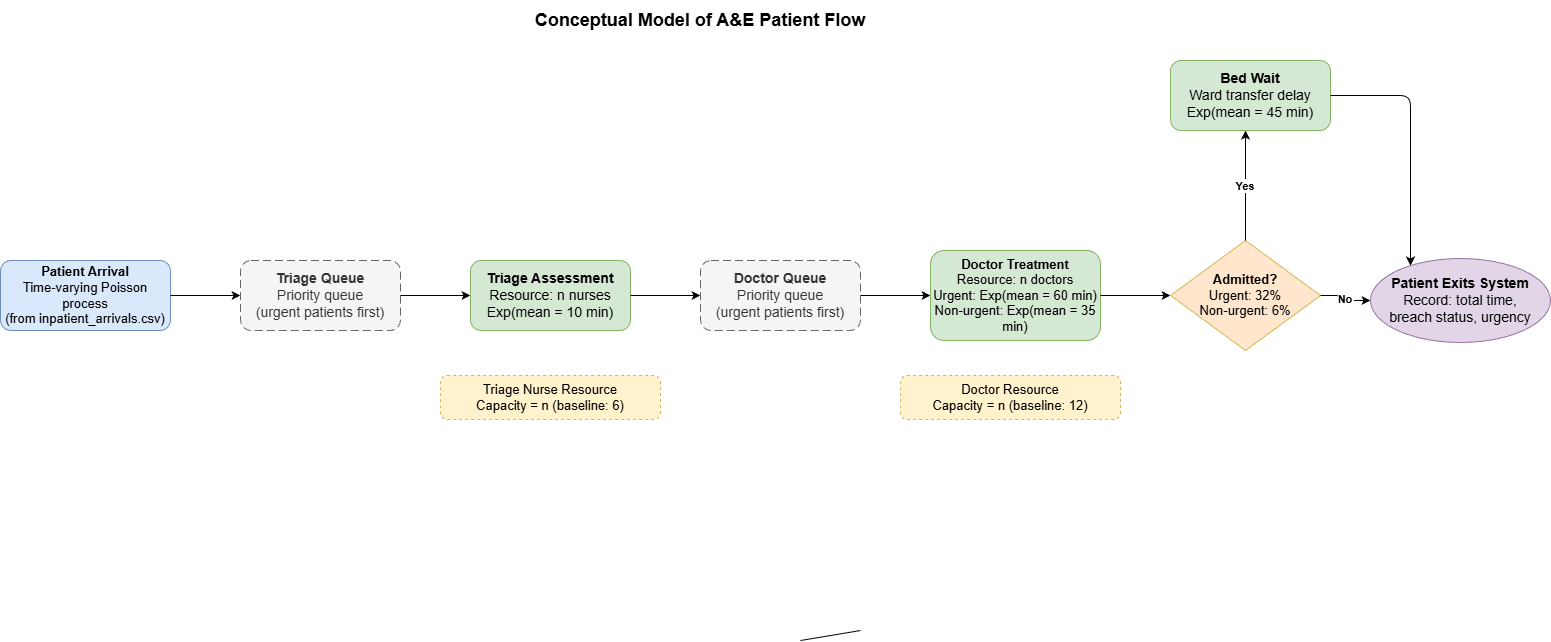

The diagram above was exported from draw.io. Its source (the exported page's mxGraphModel, read from the mxfile embedded in the PNG):
<mxGraphModel dx="1570" dy="841" grid="1" gridSize="10" guides="1" tooltips="1" connect="1" arrows="0" fold="1" page="1" pageScale="1" pageWidth="827" pageHeight="1169" background="#ffffff" math="0" shadow="0">
  <root>
    <mxCell id="0" />
    <mxCell id="1" parent="0" />
    <mxCell id="title" parent="1" style="text;html=1;strokeColor=none;fillColor=none;align=center;verticalAlign=middle;whiteSpace=wrap;fontSize=18;fontStyle=1;" value="Conceptual Model of A&amp;E Patient Flow" vertex="1">
      <mxGeometry height="40" width="900" x="310" y="180" as="geometry" />
    </mxCell>
    <mxCell id="arrival" parent="1" style="rounded=1;whiteSpace=wrap;html=1;fillColor=#dae8fc;strokeColor=#6c8ebf;fontSize=11;verticalAlign=middle;" value="&lt;font style=&quot;font-size: 13px;&quot;&gt;&lt;b style=&quot;&quot;&gt;Patient Arrival&lt;/b&gt;&lt;br&gt;Time-varying Poisson process&lt;br&gt;(from inpatient_arrivals.csv)&lt;/font&gt;" vertex="1">
      <mxGeometry height="70" width="170" x="60" y="440" as="geometry" />
    </mxCell>
    <mxCell id="e1" edge="1" parent="1" source="arrival" style="edgeStyle=orthogonalEdgeStyle;fontSize=10;" target="triage_queue">
      <mxGeometry relative="1" as="geometry" />
    </mxCell>
    <mxCell id="triage_queue" parent="1" style="rounded=1;whiteSpace=wrap;html=1;fillColor=#f5f5f5;strokeColor=#666666;fontColor=#333333;fontSize=11;dashed=1;dashPattern=8 4;" value="&lt;font style=&quot;font-size: 14px;&quot;&gt;&lt;b style=&quot;&quot;&gt;Triage Queue&lt;/b&gt;&lt;br&gt;Priority queue&lt;br&gt;(urgent patients first)&lt;/font&gt;" vertex="1">
      <mxGeometry height="70" width="160" x="300" y="440" as="geometry" />
    </mxCell>
    <mxCell id="e2" edge="1" parent="1" source="triage_queue" style="edgeStyle=orthogonalEdgeStyle;fontSize=10;" target="triage_process">
      <mxGeometry relative="1" as="geometry" />
    </mxCell>
    <mxCell id="triage_process" parent="1" style="rounded=1;whiteSpace=wrap;html=1;fillColor=#d5e8d4;strokeColor=#82b366;fontSize=11;" value="&lt;font style=&quot;font-size: 14px;&quot;&gt;&lt;b style=&quot;&quot;&gt;Triage Assessment&lt;/b&gt;&lt;br&gt;Resource: n nurses&lt;br&gt;Exp(mean = 10 min)&lt;/font&gt;" vertex="1">
      <mxGeometry height="70" width="160" x="530" y="440" as="geometry" />
    </mxCell>
    <mxCell id="e3" edge="1" parent="1" source="triage_process" style="edgeStyle=orthogonalEdgeStyle;fontSize=10;" target="doctor_queue">
      <mxGeometry relative="1" as="geometry" />
    </mxCell>
    <mxCell id="doctor_queue" parent="1" style="rounded=1;whiteSpace=wrap;html=1;fillColor=#f5f5f5;strokeColor=#666666;fontColor=#333333;fontSize=11;dashed=1;dashPattern=8 4;" value="&lt;font style=&quot;font-size: 14px;&quot;&gt;&lt;b style=&quot;&quot;&gt;Doctor Queue&lt;/b&gt;&lt;br&gt;Priority queue&lt;br&gt;(urgent patients first)&lt;/font&gt;" vertex="1">
      <mxGeometry height="70" width="160" x="760" y="440" as="geometry" />
    </mxCell>
    <mxCell id="e4" edge="1" parent="1" source="doctor_queue" style="edgeStyle=orthogonalEdgeStyle;fontSize=10;" target="doctor_treatment">
      <mxGeometry relative="1" as="geometry" />
    </mxCell>
    <mxCell id="doctor_treatment" parent="1" style="rounded=1;whiteSpace=wrap;html=1;fillColor=#d5e8d4;strokeColor=#82b366;fontSize=11;" value="&lt;font style=&quot;font-size: 13px;&quot;&gt;&lt;b style=&quot;&quot;&gt;Doctor Treatment&lt;/b&gt;&lt;br&gt;Resource: n doctors&lt;br&gt;Urgent: Exp(mean = 60 min)&lt;br&gt;Non-urgent: Exp(mean = 35 min)&lt;/font&gt;" vertex="1">
      <mxGeometry height="90" width="170" x="990" y="430" as="geometry" />
    </mxCell>
    <mxCell id="e5" edge="1" parent="1" source="doctor_treatment" style="edgeStyle=orthogonalEdgeStyle;fontSize=10;" target="decision">
      <mxGeometry relative="1" as="geometry" />
    </mxCell>
    <mxCell id="decision" parent="1" style="rhombus;whiteSpace=wrap;html=1;fillColor=#ffe6cc;strokeColor=#d6b656;fontSize=11;" value="&lt;font style=&quot;font-size: 13px;&quot;&gt;&lt;b style=&quot;&quot;&gt;Admitted?&lt;/b&gt;&lt;br&gt;Urgent: 32%&lt;br&gt;Non-urgent: 6%&lt;/font&gt;" vertex="1">
      <mxGeometry height="110" width="150" x="1230" y="420" as="geometry" />
    </mxCell>
    <mxCell id="e6" edge="1" parent="1" source="decision" style="edgeStyle=orthogonalEdgeStyle;fontSize=11;fontStyle=1;" target="bed_wait" value="Yes">
      <mxGeometry relative="1" as="geometry">
        <Array as="points">
          <mxPoint x="1305" y="300" />
        </Array>
      </mxGeometry>
    </mxCell>
    <mxCell id="e7" edge="1" parent="1" source="decision" style="edgeStyle=orthogonalEdgeStyle;fontSize=11;fontStyle=1;" target="exit" value="No">
      <mxGeometry relative="1" as="geometry" />
    </mxCell>
    <mxCell id="bed_wait" parent="1" style="rounded=1;whiteSpace=wrap;html=1;fillColor=#d5e8d4;strokeColor=#82b366;fontSize=11;" value="&lt;font style=&quot;font-size: 14px;&quot;&gt;&lt;b style=&quot;&quot;&gt;Bed Wait&lt;/b&gt;&lt;br&gt;Ward transfer delay&lt;br&gt;Exp(mean = 45 min)&lt;/font&gt;" vertex="1">
      <mxGeometry height="70" width="160" x="1230" y="240" as="geometry" />
    </mxCell>
    <mxCell id="e8" edge="1" parent="1" source="bed_wait" style="edgeStyle=orthogonalEdgeStyle;fontSize=10;" target="exit">
      <mxGeometry relative="1" as="geometry">
        <Array as="points">
          <mxPoint x="1470" y="275" />
          <mxPoint x="1470" y="475" />
        </Array>
      </mxGeometry>
    </mxCell>
    <mxCell id="exit" parent="1" style="ellipse;whiteSpace=wrap;html=1;fillColor=#e1d5e7;strokeColor=#9673a6;fontSize=11;" value="&lt;font style=&quot;font-size: 14px;&quot;&gt;&lt;b style=&quot;&quot;&gt;Patient Exits System&lt;/b&gt;&lt;br&gt;Record: total time,&lt;br&gt;breach status, urgency&lt;/font&gt;" vertex="1">
      <mxGeometry height="84" width="180" x="1430" y="438" as="geometry" />
    </mxCell>
    <mxCell id="nurse_label" parent="1" style="rounded=1;whiteSpace=wrap;html=1;fillColor=#fff2cc;strokeColor=#d6b656;fontSize=10;dashed=1;" value="&lt;font style=&quot;font-size: 13px;&quot;&gt;Triage Nurse Resource&lt;br&gt;Capacity = n (baseline: 6)&lt;/font&gt;" vertex="1">
      <mxGeometry height="44" width="220" x="500" y="555" as="geometry" />
    </mxCell>
    <mxCell id="doctor_label" parent="1" style="rounded=1;whiteSpace=wrap;html=1;fillColor=#fff2cc;strokeColor=#d6b656;fontSize=10;dashed=1;" value="&lt;font style=&quot;font-size: 13px;&quot;&gt;Doctor Resource&lt;br&gt;Capacity = n (baseline: 12)&lt;/font&gt;" vertex="1">
      <mxGeometry height="44" width="220" x="960" y="555" as="geometry" />
    </mxCell>
    <mxCell id="D1g4UngXTxkmAHCOSVin-1" edge="1" parent="1" style="endArrow=none;html=1;rounded=0;" value="">
      <mxGeometry height="50" relative="1" width="50" as="geometry">
        <mxPoint x="860" y="820" as="sourcePoint" />
        <mxPoint x="920" y="810" as="targetPoint" />
      </mxGeometry>
    </mxCell>
  </root>
</mxGraphModel>